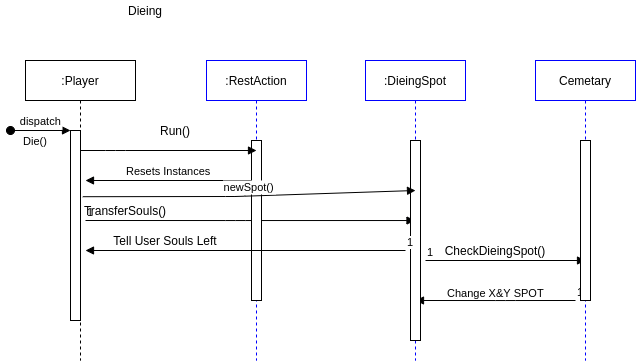

The diagram above was exported from draw.io. Its source (the exported page's mxGraphModel, read from the mxfile embedded in the PNG):
<mxGraphModel dx="813" dy="403" grid="1" gridSize="10" guides="1" tooltips="1" connect="1" arrows="1" fold="1" page="1" pageScale="1" pageWidth="850" pageHeight="1100" math="0" shadow="0">
  <root>
    <mxCell id="0" />
    <mxCell id="1" parent="0" />
    <mxCell id="XD3f_iU_RzueCB7BhmY--30" value="Change X&amp;amp;Y SPOT" style="endArrow=block;endFill=1;html=1;edgeStyle=orthogonalEdgeStyle;align=left;verticalAlign=top;" edge="1" parent="1">
      <mxGeometry x="0.6251" y="-20" relative="1" as="geometry">
        <mxPoint x="670" y="320" as="sourcePoint" />
        <mxPoint x="510" y="320" as="targetPoint" />
        <mxPoint as="offset" />
        <Array as="points">
          <mxPoint x="600" y="320" />
          <mxPoint x="600" y="320" />
        </Array>
      </mxGeometry>
    </mxCell>
    <mxCell id="XD3f_iU_RzueCB7BhmY--31" value="1" style="edgeLabel;resizable=0;html=1;align=left;verticalAlign=bottom;" connectable="0" vertex="1" parent="XD3f_iU_RzueCB7BhmY--30">
      <mxGeometry x="-1" relative="1" as="geometry" />
    </mxCell>
    <mxCell id="3nuBFxr9cyL0pnOWT2aG-1" value=":Player" style="shape=umlLifeline;perimeter=lifelinePerimeter;container=1;collapsible=0;recursiveResize=0;rounded=0;shadow=0;strokeWidth=1;" parent="1" vertex="1">
      <mxGeometry x="120" y="80" width="110" height="300" as="geometry" />
    </mxCell>
    <mxCell id="3nuBFxr9cyL0pnOWT2aG-2" value="" style="points=[];perimeter=orthogonalPerimeter;rounded=0;shadow=0;strokeWidth=1;" parent="3nuBFxr9cyL0pnOWT2aG-1" vertex="1">
      <mxGeometry x="45" y="70" width="10" height="190" as="geometry" />
    </mxCell>
    <mxCell id="3nuBFxr9cyL0pnOWT2aG-3" value="dispatch" style="verticalAlign=bottom;startArrow=oval;endArrow=block;startSize=8;shadow=0;strokeWidth=1;" parent="3nuBFxr9cyL0pnOWT2aG-1" target="3nuBFxr9cyL0pnOWT2aG-2" edge="1">
      <mxGeometry relative="1" as="geometry">
        <mxPoint x="-15" y="70" as="sourcePoint" />
      </mxGeometry>
    </mxCell>
    <mxCell id="XD3f_iU_RzueCB7BhmY--15" value="" style="endArrow=block;endFill=1;html=1;edgeStyle=orthogonalEdgeStyle;align=left;verticalAlign=top;" edge="1" parent="3nuBFxr9cyL0pnOWT2aG-1" target="XD3f_iU_RzueCB7BhmY--1">
      <mxGeometry x="-1" relative="1" as="geometry">
        <mxPoint x="60" y="160" as="sourcePoint" />
        <mxPoint x="220" y="160" as="targetPoint" />
        <Array as="points">
          <mxPoint x="210" y="160" />
          <mxPoint x="210" y="160" />
        </Array>
      </mxGeometry>
    </mxCell>
    <mxCell id="XD3f_iU_RzueCB7BhmY--16" value="1" style="edgeLabel;resizable=0;html=1;align=left;verticalAlign=bottom;" connectable="0" vertex="1" parent="XD3f_iU_RzueCB7BhmY--15">
      <mxGeometry x="-1" relative="1" as="geometry" />
    </mxCell>
    <mxCell id="3nuBFxr9cyL0pnOWT2aG-5" value=":RestAction" style="shape=umlLifeline;perimeter=lifelinePerimeter;container=1;collapsible=0;recursiveResize=0;rounded=0;shadow=0;strokeWidth=1;strokeColor=#0000FF;" parent="1" vertex="1">
      <mxGeometry x="301" y="80" width="100" height="300" as="geometry" />
    </mxCell>
    <mxCell id="3nuBFxr9cyL0pnOWT2aG-6" value="" style="points=[];perimeter=orthogonalPerimeter;rounded=0;shadow=0;strokeWidth=1;" parent="3nuBFxr9cyL0pnOWT2aG-5" vertex="1">
      <mxGeometry x="45" y="80" width="10" height="160" as="geometry" />
    </mxCell>
    <mxCell id="3nuBFxr9cyL0pnOWT2aG-8" value="Die()" style="verticalAlign=bottom;endArrow=block;shadow=0;strokeWidth=1;" parent="1" source="3nuBFxr9cyL0pnOWT2aG-2" edge="1">
      <mxGeometry x="-1" y="-45" relative="1" as="geometry">
        <mxPoint x="275" y="160" as="sourcePoint" />
        <mxPoint x="351" y="170" as="targetPoint" />
        <Array as="points">
          <mxPoint x="210" y="170" />
        </Array>
        <mxPoint x="-45" y="-45" as="offset" />
      </mxGeometry>
    </mxCell>
    <mxCell id="3nuBFxr9cyL0pnOWT2aG-9" value="Resets Instances" style="verticalAlign=bottom;endArrow=block;entryX=1;entryY=0;shadow=0;strokeWidth=1;" parent="1" source="3nuBFxr9cyL0pnOWT2aG-6" edge="1">
      <mxGeometry relative="1" as="geometry">
        <mxPoint x="240" y="200" as="sourcePoint" />
        <mxPoint x="180" y="200" as="targetPoint" />
      </mxGeometry>
    </mxCell>
    <mxCell id="XD3f_iU_RzueCB7BhmY--1" value=":DieingSpot" style="shape=umlLifeline;perimeter=lifelinePerimeter;container=1;collapsible=0;recursiveResize=0;rounded=0;shadow=0;strokeWidth=1;strokeColor=#0000FF;" vertex="1" parent="1">
      <mxGeometry x="460" y="80" width="100" height="300" as="geometry" />
    </mxCell>
    <mxCell id="XD3f_iU_RzueCB7BhmY--2" value="" style="points=[];perimeter=orthogonalPerimeter;rounded=0;shadow=0;strokeWidth=1;" vertex="1" parent="XD3f_iU_RzueCB7BhmY--1">
      <mxGeometry x="45" y="80" width="10" height="200" as="geometry" />
    </mxCell>
    <mxCell id="XD3f_iU_RzueCB7BhmY--26" value="" style="endArrow=block;endFill=1;html=1;edgeStyle=orthogonalEdgeStyle;align=left;verticalAlign=top;" edge="1" parent="XD3f_iU_RzueCB7BhmY--1">
      <mxGeometry x="0.25" y="-40" relative="1" as="geometry">
        <mxPoint x="60" y="200" as="sourcePoint" />
        <mxPoint x="220" y="200" as="targetPoint" />
        <mxPoint as="offset" />
      </mxGeometry>
    </mxCell>
    <mxCell id="XD3f_iU_RzueCB7BhmY--27" value="1" style="edgeLabel;resizable=0;html=1;align=left;verticalAlign=bottom;" connectable="0" vertex="1" parent="XD3f_iU_RzueCB7BhmY--26">
      <mxGeometry x="-1" relative="1" as="geometry" />
    </mxCell>
    <mxCell id="XD3f_iU_RzueCB7BhmY--3" value="Cemetary" style="shape=umlLifeline;perimeter=lifelinePerimeter;container=1;collapsible=0;recursiveResize=0;rounded=0;shadow=0;strokeWidth=1;strokeColor=#0000FF;" vertex="1" parent="1">
      <mxGeometry x="630" y="80" width="100" height="300" as="geometry" />
    </mxCell>
    <mxCell id="XD3f_iU_RzueCB7BhmY--4" value="" style="points=[];perimeter=orthogonalPerimeter;rounded=0;shadow=0;strokeWidth=1;" vertex="1" parent="XD3f_iU_RzueCB7BhmY--3">
      <mxGeometry x="45" y="80" width="10" height="160" as="geometry" />
    </mxCell>
    <mxCell id="XD3f_iU_RzueCB7BhmY--7" value="Dieing" style="text;html=1;strokeColor=none;fillColor=none;align=center;verticalAlign=middle;whiteSpace=wrap;rounded=0;" vertex="1" parent="1">
      <mxGeometry x="220" y="20" width="40" height="20" as="geometry" />
    </mxCell>
    <mxCell id="XD3f_iU_RzueCB7BhmY--8" value="Run()" style="text;html=1;strokeColor=none;fillColor=none;align=center;verticalAlign=middle;whiteSpace=wrap;rounded=0;" vertex="1" parent="1">
      <mxGeometry x="250" y="140" width="40" height="20" as="geometry" />
    </mxCell>
    <mxCell id="XD3f_iU_RzueCB7BhmY--9" value="TransferSouls()" style="text;html=1;strokeColor=none;fillColor=none;align=center;verticalAlign=middle;whiteSpace=wrap;rounded=0;" vertex="1" parent="1">
      <mxGeometry x="200" y="220" width="40" height="20" as="geometry" />
    </mxCell>
    <mxCell id="XD3f_iU_RzueCB7BhmY--19" value="" style="endArrow=block;endFill=1;html=1;edgeStyle=orthogonalEdgeStyle;align=left;verticalAlign=top;" edge="1" parent="1">
      <mxGeometry x="-1" relative="1" as="geometry">
        <mxPoint x="500" y="270" as="sourcePoint" />
        <mxPoint x="180" y="270" as="targetPoint" />
      </mxGeometry>
    </mxCell>
    <mxCell id="XD3f_iU_RzueCB7BhmY--20" value="1" style="edgeLabel;resizable=0;html=1;align=left;verticalAlign=bottom;" connectable="0" vertex="1" parent="XD3f_iU_RzueCB7BhmY--19">
      <mxGeometry x="-1" relative="1" as="geometry" />
    </mxCell>
    <mxCell id="XD3f_iU_RzueCB7BhmY--21" value="Tell User Souls Left" style="text;html=1;strokeColor=none;fillColor=none;align=center;verticalAlign=middle;whiteSpace=wrap;rounded=0;" vertex="1" parent="1">
      <mxGeometry x="200" y="250" width="120" height="20" as="geometry" />
    </mxCell>
    <mxCell id="XD3f_iU_RzueCB7BhmY--22" value="newSpot()" style="verticalAlign=bottom;endArrow=block;shadow=0;strokeWidth=1;exitX=0.521;exitY=0.454;exitDx=0;exitDy=0;exitPerimeter=0;" edge="1" parent="1" source="3nuBFxr9cyL0pnOWT2aG-1">
      <mxGeometry relative="1" as="geometry">
        <mxPoint x="356" y="210" as="sourcePoint" />
        <mxPoint x="510" y="210" as="targetPoint" />
        <Array as="points">
          <mxPoint x="330" y="216" />
        </Array>
      </mxGeometry>
    </mxCell>
    <mxCell id="XD3f_iU_RzueCB7BhmY--29" value="CheckDieingSpot()" style="text;html=1;strokeColor=none;fillColor=none;align=center;verticalAlign=middle;whiteSpace=wrap;rounded=0;" vertex="1" parent="1">
      <mxGeometry x="570" y="260" width="40" height="20" as="geometry" />
    </mxCell>
  </root>
</mxGraphModel>